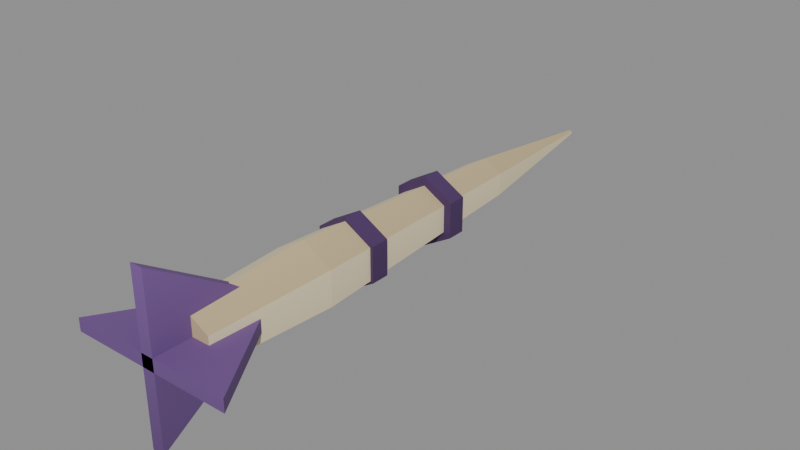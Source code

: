 # Source: BoneQuill.blend  (saved by Blender 4.5.92; exported with 4.5.12 LTS)
import bpy
from mathutils import Matrix  # noqa: F401  (used for matrix-valued properties, if any)

bpy.ops.wm.read_factory_settings(use_empty=True)
scene = bpy.context.scene
scene.name = 'Scene'

# ---- images (referenced by path relative to the original .blend; pixels are not part of the script)
import os
ASSET_DIR = os.environ.get("B2B_ASSET_DIR", "")  # directory of the original .blend (textures are referenced by path, not embedded)
HERE = os.path.dirname(os.path.abspath(__file__))  # packed textures are extracted next to this script under _unpacked/

def load_image(name, relpath, width, height, colorspace="sRGB"):
    """Load a texture the original file referenced (path relative to the .blend, or extracted next to this script)."""
    p = next((c for c in (os.path.join(HERE, relpath), os.path.join(ASSET_DIR, relpath)) if relpath and os.path.exists(c)), "")
    if p:
        img = bpy.data.images.load(p, check_existing=True)
        img.name = name
    else:  # same state as the original file: an image datablock whose file is absent (Cycles renders it pink)
        img = bpy.data.images.new(name, width, height)
        img.source = "FILE"
        img.filepath = "//" + (relpath or name)
    img.colorspace_settings.name = colorspace
    return img
img_bonequill_palette = load_image('BoneQuill_Palette', '_unpacked/BoneQuill_Palette.24cb77bb.png', 128, 128, 'sRGB')

# ---- materials (node trees are filled in below, after node groups)
mat_bonequill_palette = bpy.data.materials.new('BoneQuill Palette')

# ---- material node trees
mat_bonequill_palette.use_nodes = True; mat_bonequill_palette.node_tree.nodes.clear()
_N = mat_bonequill_palette.node_tree.nodes; _L = mat_bonequill_palette.node_tree.links
n0 = _N.new('ShaderNodeBsdfPrincipled'); n0.name = 'Principled BSDF'; n0.location = (-200, 100)
n0.inputs[2].default_value = 0.7
n1 = _N.new('ShaderNodeOutputMaterial'); n1.name = 'Material Output'; n1.location = (200, 100)
n2 = _N.new('ShaderNodeTexImage'); n2.name = 'Image Texture'; n2.location = (0, 0)
n2.image = img_bonequill_palette
_L.new(n0.outputs[0], n1.inputs[0])
_L.new(n2.outputs[0], n0.inputs[0])
n1.is_active_output = True

# ---- meshes
me_shaft = bpy.data.meshes.new('Shaft')
me_shaft.from_pydata([(0.03897, -0.4, 0.0225), (2.755e-18, -0.4, 0.045), (-0.03897, -0.4, 0.0225), (-0.03897, -0.4, -0.0225), (-8.266e-18, -0.4, -0.045), (0.03897, -0.4, -0.0225), (0.04763, -0.2, 0.0275), (3.368e-18, -0.2, 0.055), (-0.04763, -0.2, 0.0275), (-0.04763, -0.2, -0.0275), (-1.01e-17, -0.2, -0.055), (0.04763, -0.2, -0.0275), (0.03031, 0.2, 0.0175), (2.143e-18, 0.2, 0.035), (-0.03031, 0.2, 0.0175), (-0.03031, 0.2, -0.0175), (-6.429e-18, 0.2, -0.035), (0.03031, 0.2, -0.0175), (0.003464, 0.45, 0.002), (2.449e-19, 0.45, 0.004), (-0.003464, 0.45, 0.002), (-0.003464, 0.45, -0.002), (-7.348e-19, 0.45, -0.004), (0.003464, 0.45, -0.002)], [], [(5, 0, 1, 2, 3, 4), (0, 6, 7, 1), (1, 7, 8, 2), (2, 8, 9, 3), (3, 9, 10, 4), (4, 10, 11, 5), (5, 11, 6, 0), (6, 12, 13, 7), (7, 13, 14, 8), (8, 14, 15, 9), (9, 15, 16, 10), (10, 16, 17, 11), (11, 17, 12, 6), (12, 18, 19, 13), (13, 19, 20, 14), (14, 20, 21, 15), (15, 21, 22, 16), (16, 22, 23, 17), (17, 23, 18, 12), (18, 23, 22, 21, 20, 19)])
_uv = me_shaft.uv_layers.new(name='PaletteUV')
_uv.uv.foreach_set('vector', [0.375, 0.6086, 0.375, 0.6414, 0.375, 0.6579, 0.375, 0.6414, 0.375, 0.6086, 0.375, 0.5921, 0.375, 0.6414, 0.375, 0.6451, 0.375, 0.6652, 0.375, 0.6579, 0.125, 0.6579, 0.125, 0.6652, 0.125, 0.6451, 0.125, 0.6414, 0.375, 0.6414, 0.375, 0.6451, 0.375, 0.6049, 0.375, 0.6086, 0.125, 0.6086, 0.125, 0.6049, 0.125, 0.5848, 0.125, 0.5921, 0.375, 0.5921, 0.375, 0.5848, 0.375, 0.6049, 0.375, 0.6086, 0.125, 0.6086, 0.125, 0.6049, 0.125, 0.6451, 0.125, 0.6414, 0.375, 0.6451, 0.375, 0.6378, 0.375, 0.6506, 0.375, 0.6652, 0.125, 0.6652, 0.125, 0.6506, 0.125, 0.6378, 0.125, 0.6451, 0.375, 0.6451, 0.375, 0.6378, 0.375, 0.6122, 0.375, 0.6049, 0.125, 0.6049, 0.125, 0.6122, 0.125, 0.5994, 0.125, 0.5848, 0.375, 0.5848, 0.375, 0.5994, 0.375, 0.6122, 0.375, 0.6049, 0.125, 0.6049, 0.125, 0.6122, 0.125, 0.6378, 0.125, 0.6451, 0.375, 0.6378, 0.375, 0.6265, 0.375, 0.6279, 0.375, 0.6506, 0.125, 0.6506, 0.125, 0.6279, 0.125, 0.6265, 0.125, 0.6378, 0.375, 0.6378, 0.375, 0.6265, 0.375, 0.6235, 0.375, 0.6122, 0.125, 0.6122, 0.125, 0.6235, 0.125, 0.6221, 0.125, 0.5994, 0.375, 0.5994, 0.375, 0.6221, 0.375, 0.6235, 0.375, 0.6122, 0.125, 0.6122, 0.125, 0.6235, 0.125, 0.6265, 0.125, 0.6378, 0.375, 0.6265, 0.375, 0.6235, 0.375, 0.6221, 0.375, 0.6235, 0.375, 0.6265, 0.375, 0.6279])
me_shaft.materials.append(mat_bonequill_palette)
me_shaft.update()
me_rings = bpy.data.meshes.new('Rings')
me_rings.from_pydata([(0.0485, -0.12, 0.028), (3.429e-18, -0.12, 0.056), (-0.0485, -0.12, 0.028), (-0.0485, -0.12, -0.028), (-1.029e-17, -0.12, -0.056), (0.0485, -0.12, -0.028), (0.0485, -0.09, 0.028), (3.429e-18, -0.09, 0.056), (-0.0485, -0.09, 0.028), (-0.0485, -0.09, -0.028), (-1.029e-17, -0.09, -0.056), (0.0485, -0.09, -0.028), (0.0485, 0.05, 0.028), (3.429e-18, 0.05, 0.056), (-0.0485, 0.05, 0.028), (-0.0485, 0.05, -0.028), (-1.029e-17, 0.05, -0.056), (0.0485, 0.05, -0.028), (0.0485, 0.08, 0.028), (3.429e-18, 0.08, 0.056), (-0.0485, 0.08, 0.028), (-0.0485, 0.08, -0.028), (-1.029e-17, 0.08, -0.056), (0.0485, 0.08, -0.028)], [], [(5, 0, 1, 2, 3, 4), (0, 6, 7, 1), (1, 7, 8, 2), (2, 8, 9, 3), (3, 9, 10, 4), (4, 10, 11, 5), (5, 11, 6, 0), (6, 11, 10, 9, 8, 7), (17, 12, 13, 14, 15, 16), (12, 18, 19, 13), (13, 19, 20, 14), (14, 20, 21, 15), (15, 21, 22, 16), (16, 22, 23, 17), (17, 23, 18, 12), (18, 23, 22, 21, 20, 19)])
_uv = me_rings.uv_layers.new(name='PaletteUV')
_uv.uv.foreach_set('vector', [0.875, 0.6045, 0.875, 0.6455, 0.875, 0.6659, 0.875, 0.6455, 0.875, 0.6045, 0.875, 0.5841, 0.875, 0.6455, 0.875, 0.6455, 0.875, 0.6659, 0.875, 0.6659, 0.875, 0.6659, 0.875, 0.6659, 0.875, 0.6455, 0.875, 0.6455, 0.875, 0.6455, 0.875, 0.6455, 0.875, 0.6045, 0.875, 0.6045, 0.875, 0.6045, 0.875, 0.6045, 0.875, 0.5841, 0.875, 0.5841, 0.875, 0.5841, 0.875, 0.5841, 0.875, 0.6045, 0.875, 0.6045, 0.875, 0.6045, 0.875, 0.6045, 0.875, 0.6455, 0.875, 0.6455, 0.875, 0.6455, 0.875, 0.6045, 0.875, 0.5841, 0.875, 0.6045, 0.875, 0.6455, 0.875, 0.6659, 0.875, 0.6045, 0.875, 0.6455, 0.875, 0.6659, 0.875, 0.6455, 0.875, 0.6045, 0.875, 0.5841, 0.875, 0.6455, 0.875, 0.6455, 0.875, 0.6659, 0.875, 0.6659, 0.875, 0.6659, 0.875, 0.6659, 0.875, 0.6455, 0.875, 0.6455, 0.875, 0.6455, 0.875, 0.6455, 0.875, 0.6045, 0.875, 0.6045, 0.875, 0.6045, 0.875, 0.6045, 0.875, 0.5841, 0.875, 0.5841, 0.875, 0.5841, 0.875, 0.5841, 0.875, 0.6045, 0.875, 0.6045, 0.875, 0.6045, 0.875, 0.6045, 0.875, 0.6455, 0.875, 0.6455, 0.875, 0.6455, 0.875, 0.6045, 0.875, 0.5841, 0.875, 0.6045, 0.875, 0.6455, 0.875, 0.6659])
me_rings.materials.append(mat_bonequill_palette)
me_rings.update()
me_fletching = bpy.data.meshes.new('Fletching')
me_fletching.from_pydata([(-0.13, -0.46, -0.01), (0.13, -0.46, -0.01), (0.03, -0.3, -0.01), (-0.03, -0.3, -0.01), (-0.13, -0.46, 0.01), (0.13, -0.46, 0.01), (0.03, -0.3, 0.01), (-0.03, -0.3, 0.01), (0.01, -0.46, -0.13), (0.01, -0.46, 0.13), (0.01, -0.3, 0.03), (0.01, -0.3, -0.03), (-0.01, -0.46, -0.13), (-0.01, -0.46, 0.13), (-0.01, -0.3, 0.03), (-0.01, -0.3, -0.03)], [], [(3, 2, 1, 0), (0, 1, 5, 4), (1, 2, 6, 5), (2, 3, 7, 6), (3, 0, 4, 7), (4, 5, 6, 7), (11, 10, 9, 8), (8, 9, 13, 12), (9, 10, 14, 13), (10, 11, 15, 14), (11, 8, 12, 15), (12, 13, 14, 15)])
_uv = me_fletching.uv_layers.new(name='PaletteUV')
_uv.uv.foreach_set('vector', [0.625, 0.6177, 0.625, 0.6177, 0.625, 0.6177, 0.625, 0.6177, 0.625, 0.6177, 0.625, 0.6177, 0.625, 0.6323, 0.625, 0.6323, 0.625, 0.6177, 0.625, 0.6177, 0.625, 0.6323, 0.625, 0.6323, 0.625, 0.6177, 0.625, 0.6177, 0.625, 0.6323, 0.625, 0.6323, 0.625, 0.6177, 0.625, 0.6177, 0.625, 0.6323, 0.625, 0.6323, 0.625, 0.6323, 0.625, 0.6323, 0.625, 0.6323, 0.625, 0.6323, 0.625, 0.6031, 0.625, 0.6469, 0.625, 0.72, 0.625, 0.53, 0.625, 0.53, 0.625, 0.72, 0.625, 0.72, 0.625, 0.53, 0.625, 0.72, 0.625, 0.6469, 0.625, 0.6469, 0.625, 0.72, 0.625, 0.6469, 0.625, 0.6031, 0.625, 0.6031, 0.625, 0.6469, 0.625, 0.6031, 0.625, 0.53, 0.625, 0.53, 0.625, 0.6031, 0.625, 0.53, 0.625, 0.72, 0.625, 0.6469, 0.625, 0.6031])
me_fletching.materials.append(mat_bonequill_palette)
me_fletching.update()

# ---- objects
ob_bonequill = bpy.data.objects.new('BoneQuill', None)
ob_shaft = bpy.data.objects.new('Shaft', me_shaft)
ob_rings = bpy.data.objects.new('Rings', me_rings)
ob_fletching = bpy.data.objects.new('Fletching', me_fletching)

# ---- transforms, parenting, visibility, modifiers, constraints
ob_bonequill.location = (0.0, 0.0, 0.0)
ob_shaft.parent = ob_bonequill
ob_shaft.location = (0.0, 0.0, 0.0)
ob_rings.parent = ob_bonequill
ob_rings.location = (0.0, 0.0, 0.0)
ob_fletching.parent = ob_bonequill
ob_fletching.location = (0.0, 0.0, 0.0)

# ---- collection membership
scene.collection.objects.link(ob_bonequill)
scene.collection.objects.link(ob_shaft)
scene.collection.objects.link(ob_rings)
scene.collection.objects.link(ob_fletching)

# ---- scene / render settings (as saved in the file)
scene.frame_start = 1; scene.frame_end = 250; scene.frame_set(1)
scene.render.engine = 'BLENDER_EEVEE_NEXT'
bpy.context.view_layer.update()

# ---- added for rendering (the .blend has no active camera and no usable light): camera, sun + grey world if the file has none
cam_auto = bpy.data.cameras.new('AutoCamera')
cam_auto.lens = 50.0
cam_auto.sensor_width = 36.0
cam_auto.clip_end = 1000.0
ob_auto_camera = bpy.data.objects.new('AutoCamera', cam_auto)
scene.collection.objects.link(ob_auto_camera)
ob_auto_camera.location = (0.908088, -1.09471, 0.72647)
ob_auto_camera.rotation_euler = (1.09748, -7.21219e-08, 0.694738)
scene.camera = ob_auto_camera
light_auto_sun = bpy.data.lights.new('AutoSun', 'SUN')
light_auto_sun.energy = 3.0
light_auto_sun.angle = 0.0523599
ob_auto_sun = bpy.data.objects.new('AutoSun', light_auto_sun)
scene.collection.objects.link(ob_auto_sun)
ob_auto_sun.rotation_euler = (0.872665, 0.174533, 0.523599)
if scene.world is None:
    world_auto = bpy.data.worlds.new('AutoWorld')
    world_auto.color = (0.3, 0.3, 0.3)
    scene.world = world_auto
bpy.context.view_layer.update()
